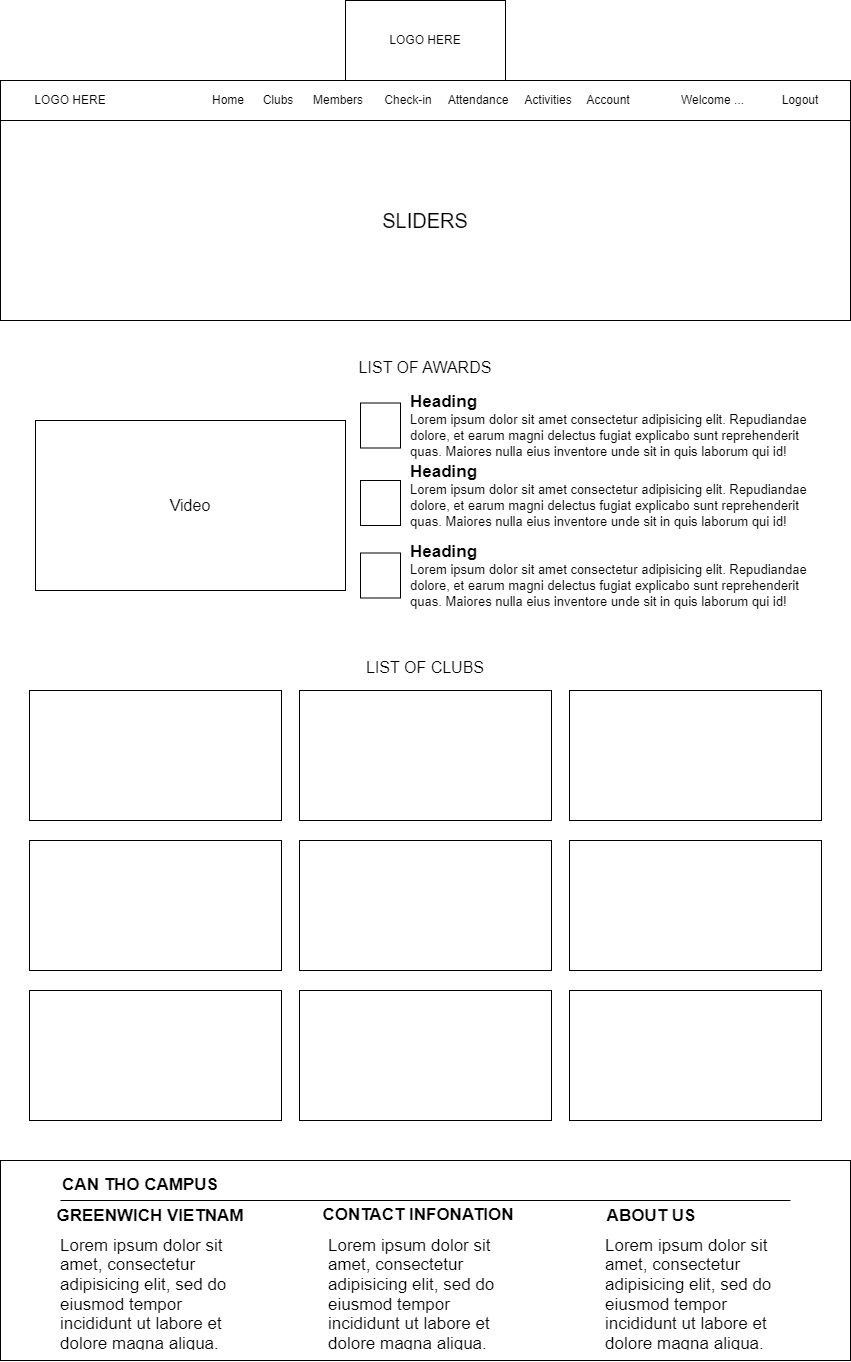

The diagram above was exported from draw.io. Its source (the exported page's mxGraphModel, read from the mxfile embedded in the PNG):
<mxGraphModel dx="2275" dy="1263" grid="0" gridSize="10" guides="1" tooltips="1" connect="1" arrows="1" fold="1" page="0" pageScale="1" pageWidth="850" pageHeight="1100" math="0" shadow="0">
  <root>
    <mxCell id="0" />
    <mxCell id="1" parent="0" />
    <mxCell id="B9jGkNQfQW2XwXkeApv2-1" value="LOGO HERE" style="rounded=0;whiteSpace=wrap;html=1;" vertex="1" parent="1">
      <mxGeometry x="345" width="160" height="80" as="geometry" />
    </mxCell>
    <mxCell id="B9jGkNQfQW2XwXkeApv2-2" value="" style="rounded=0;whiteSpace=wrap;html=1;" vertex="1" parent="1">
      <mxGeometry y="80" width="850" height="40" as="geometry" />
    </mxCell>
    <mxCell id="B9jGkNQfQW2XwXkeApv2-3" value="LOGO HERE" style="rounded=0;whiteSpace=wrap;html=1;strokeColor=none;" vertex="1" parent="1">
      <mxGeometry x="10" y="85" width="120" height="30" as="geometry" />
    </mxCell>
    <mxCell id="B9jGkNQfQW2XwXkeApv2-4" value="Home" style="text;html=1;strokeColor=none;fillColor=none;align=center;verticalAlign=middle;whiteSpace=wrap;rounded=0;" vertex="1" parent="1">
      <mxGeometry x="198" y="85" width="60" height="30" as="geometry" />
    </mxCell>
    <mxCell id="B9jGkNQfQW2XwXkeApv2-5" value="Clubs" style="text;html=1;strokeColor=none;fillColor=none;align=center;verticalAlign=middle;whiteSpace=wrap;rounded=0;" vertex="1" parent="1">
      <mxGeometry x="248" y="85" width="60" height="30" as="geometry" />
    </mxCell>
    <mxCell id="B9jGkNQfQW2XwXkeApv2-6" value="Check-in" style="text;html=1;strokeColor=none;fillColor=none;align=center;verticalAlign=middle;whiteSpace=wrap;rounded=0;" vertex="1" parent="1">
      <mxGeometry x="378" y="85" width="60" height="30" as="geometry" />
    </mxCell>
    <mxCell id="B9jGkNQfQW2XwXkeApv2-7" value="Members" style="text;html=1;strokeColor=none;fillColor=none;align=center;verticalAlign=middle;whiteSpace=wrap;rounded=0;" vertex="1" parent="1">
      <mxGeometry x="308" y="85" width="60" height="30" as="geometry" />
    </mxCell>
    <mxCell id="B9jGkNQfQW2XwXkeApv2-8" value="Attendance" style="text;html=1;strokeColor=none;fillColor=none;align=center;verticalAlign=middle;whiteSpace=wrap;rounded=0;" vertex="1" parent="1">
      <mxGeometry x="448" y="85" width="60" height="30" as="geometry" />
    </mxCell>
    <mxCell id="B9jGkNQfQW2XwXkeApv2-9" value="Activities" style="text;html=1;strokeColor=none;fillColor=none;align=center;verticalAlign=middle;whiteSpace=wrap;rounded=0;" vertex="1" parent="1">
      <mxGeometry x="518" y="85" width="60" height="30" as="geometry" />
    </mxCell>
    <mxCell id="B9jGkNQfQW2XwXkeApv2-10" value="Account" style="text;html=1;strokeColor=none;fillColor=none;align=center;verticalAlign=middle;whiteSpace=wrap;rounded=0;" vertex="1" parent="1">
      <mxGeometry x="578" y="85" width="60" height="30" as="geometry" />
    </mxCell>
    <mxCell id="B9jGkNQfQW2XwXkeApv2-11" value="Logout" style="text;html=1;strokeColor=none;fillColor=none;align=center;verticalAlign=middle;whiteSpace=wrap;rounded=0;" vertex="1" parent="1">
      <mxGeometry x="770" y="85" width="60" height="30" as="geometry" />
    </mxCell>
    <mxCell id="B9jGkNQfQW2XwXkeApv2-12" value="Welcome ..." style="text;html=1;strokeColor=none;fillColor=none;align=center;verticalAlign=middle;whiteSpace=wrap;rounded=0;" vertex="1" parent="1">
      <mxGeometry x="670" y="85" width="85" height="30" as="geometry" />
    </mxCell>
    <mxCell id="B9jGkNQfQW2XwXkeApv2-14" value="&lt;font style=&quot;font-size: 20px;&quot;&gt;SLIDERS&lt;/font&gt;" style="rounded=0;whiteSpace=wrap;html=1;" vertex="1" parent="1">
      <mxGeometry y="120" width="850" height="200" as="geometry" />
    </mxCell>
    <mxCell id="B9jGkNQfQW2XwXkeApv2-15" value="&lt;font style=&quot;font-size: 16px;&quot;&gt;LIST OF AWARDS&lt;/font&gt;" style="text;html=1;strokeColor=none;fillColor=none;align=center;verticalAlign=middle;whiteSpace=wrap;rounded=0;fontSize=20;" vertex="1" parent="1">
      <mxGeometry x="345" y="350" width="160" height="30" as="geometry" />
    </mxCell>
    <mxCell id="B9jGkNQfQW2XwXkeApv2-16" value="&lt;font style=&quot;font-size: 16px;&quot;&gt;LIST OF CLUBS&lt;/font&gt;" style="text;html=1;strokeColor=none;fillColor=none;align=center;verticalAlign=middle;whiteSpace=wrap;rounded=0;fontSize=20;" vertex="1" parent="1">
      <mxGeometry x="345" y="650" width="160" height="30" as="geometry" />
    </mxCell>
    <mxCell id="B9jGkNQfQW2XwXkeApv2-17" value="Video" style="rounded=0;whiteSpace=wrap;html=1;fontSize=16;" vertex="1" parent="1">
      <mxGeometry x="35" y="420" width="310" height="170" as="geometry" />
    </mxCell>
    <mxCell id="B9jGkNQfQW2XwXkeApv2-21" value="&lt;b&gt;&lt;font style=&quot;font-size: 17px;&quot;&gt;Heading&lt;/font&gt;&lt;/b&gt;&lt;br&gt;Lorem ipsum dolor sit amet consectetur adipisicing elit. Repudiandae dolore, et earum magni delectus fugiat explicabo sunt reprehenderit quas. Maiores nulla eius inventore unde sit in quis laborum qui id!" style="text;html=1;strokeColor=none;fillColor=none;align=left;verticalAlign=middle;whiteSpace=wrap;rounded=0;fontSize=13;" vertex="1" parent="1">
      <mxGeometry x="408" y="410" width="400" height="30" as="geometry" />
    </mxCell>
    <mxCell id="B9jGkNQfQW2XwXkeApv2-22" value="&lt;b&gt;&lt;font style=&quot;font-size: 17px;&quot;&gt;Heading&lt;/font&gt;&lt;/b&gt;&lt;br&gt;Lorem ipsum dolor sit amet consectetur adipisicing elit. Repudiandae dolore, et earum magni delectus fugiat explicabo sunt reprehenderit quas. Maiores nulla eius inventore unde sit in quis laborum qui id!" style="text;html=1;strokeColor=none;fillColor=none;align=left;verticalAlign=middle;whiteSpace=wrap;rounded=0;fontSize=13;" vertex="1" parent="1">
      <mxGeometry x="408" y="480" width="400" height="30" as="geometry" />
    </mxCell>
    <mxCell id="B9jGkNQfQW2XwXkeApv2-23" value="&lt;b&gt;&lt;font style=&quot;font-size: 17px;&quot;&gt;Heading&lt;/font&gt;&lt;/b&gt;&lt;br&gt;Lorem ipsum dolor sit amet consectetur adipisicing elit. Repudiandae dolore, et earum magni delectus fugiat explicabo sunt reprehenderit quas. Maiores nulla eius inventore unde sit in quis laborum qui id!" style="text;html=1;strokeColor=none;fillColor=none;align=left;verticalAlign=middle;whiteSpace=wrap;rounded=0;fontSize=13;" vertex="1" parent="1">
      <mxGeometry x="408" y="560" width="400" height="30" as="geometry" />
    </mxCell>
    <mxCell id="B9jGkNQfQW2XwXkeApv2-24" value="" style="rounded=0;whiteSpace=wrap;html=1;fontSize=17;" vertex="1" parent="1">
      <mxGeometry x="360" y="402.5" width="40" height="45" as="geometry" />
    </mxCell>
    <mxCell id="B9jGkNQfQW2XwXkeApv2-25" value="" style="rounded=0;whiteSpace=wrap;html=1;fontSize=17;" vertex="1" parent="1">
      <mxGeometry x="360" y="480" width="40" height="45" as="geometry" />
    </mxCell>
    <mxCell id="B9jGkNQfQW2XwXkeApv2-26" value="" style="rounded=0;whiteSpace=wrap;html=1;fontSize=17;" vertex="1" parent="1">
      <mxGeometry x="360" y="552.5" width="40" height="45" as="geometry" />
    </mxCell>
    <mxCell id="B9jGkNQfQW2XwXkeApv2-27" value="" style="rounded=0;whiteSpace=wrap;html=1;fontSize=17;" vertex="1" parent="1">
      <mxGeometry x="29" y="690" width="252" height="130" as="geometry" />
    </mxCell>
    <mxCell id="B9jGkNQfQW2XwXkeApv2-30" value="" style="rounded=0;whiteSpace=wrap;html=1;fontSize=17;" vertex="1" parent="1">
      <mxGeometry x="299" y="690" width="252" height="130" as="geometry" />
    </mxCell>
    <mxCell id="B9jGkNQfQW2XwXkeApv2-31" value="" style="rounded=0;whiteSpace=wrap;html=1;fontSize=17;" vertex="1" parent="1">
      <mxGeometry x="569" y="690" width="252" height="130" as="geometry" />
    </mxCell>
    <mxCell id="B9jGkNQfQW2XwXkeApv2-32" value="" style="rounded=0;whiteSpace=wrap;html=1;fontSize=17;" vertex="1" parent="1">
      <mxGeometry x="29" y="840" width="252" height="130" as="geometry" />
    </mxCell>
    <mxCell id="B9jGkNQfQW2XwXkeApv2-33" value="" style="rounded=0;whiteSpace=wrap;html=1;fontSize=17;" vertex="1" parent="1">
      <mxGeometry x="299" y="840" width="252" height="130" as="geometry" />
    </mxCell>
    <mxCell id="B9jGkNQfQW2XwXkeApv2-34" value="" style="rounded=0;whiteSpace=wrap;html=1;fontSize=17;" vertex="1" parent="1">
      <mxGeometry x="569" y="840" width="252" height="130" as="geometry" />
    </mxCell>
    <mxCell id="B9jGkNQfQW2XwXkeApv2-35" value="" style="rounded=0;whiteSpace=wrap;html=1;fontSize=17;" vertex="1" parent="1">
      <mxGeometry x="29" y="990" width="252" height="130" as="geometry" />
    </mxCell>
    <mxCell id="B9jGkNQfQW2XwXkeApv2-36" value="" style="rounded=0;whiteSpace=wrap;html=1;fontSize=17;" vertex="1" parent="1">
      <mxGeometry x="299" y="990" width="252" height="130" as="geometry" />
    </mxCell>
    <mxCell id="B9jGkNQfQW2XwXkeApv2-37" value="" style="rounded=0;whiteSpace=wrap;html=1;fontSize=17;" vertex="1" parent="1">
      <mxGeometry x="569" y="990" width="252" height="130" as="geometry" />
    </mxCell>
    <mxCell id="B9jGkNQfQW2XwXkeApv2-38" value="" style="rounded=0;whiteSpace=wrap;html=1;fontSize=17;" vertex="1" parent="1">
      <mxGeometry y="1160" width="850" height="200" as="geometry" />
    </mxCell>
    <mxCell id="B9jGkNQfQW2XwXkeApv2-39" value="" style="endArrow=none;html=1;rounded=0;fontSize=17;" edge="1" parent="1">
      <mxGeometry width="50" height="50" relative="1" as="geometry">
        <mxPoint x="60" y="1200" as="sourcePoint" />
        <mxPoint x="790" y="1200" as="targetPoint" />
      </mxGeometry>
    </mxCell>
    <mxCell id="B9jGkNQfQW2XwXkeApv2-40" value="CAN THO CAMPUS" style="text;html=1;strokeColor=none;fillColor=none;align=center;verticalAlign=middle;whiteSpace=wrap;rounded=0;fontSize=17;fontStyle=1" vertex="1" parent="1">
      <mxGeometry x="50" y="1170" width="180" height="30" as="geometry" />
    </mxCell>
    <mxCell id="B9jGkNQfQW2XwXkeApv2-41" value="GREENWICH VIETNAM" style="text;html=1;strokeColor=none;fillColor=none;align=center;verticalAlign=middle;whiteSpace=wrap;rounded=0;fontSize=17;fontStyle=1" vertex="1" parent="1">
      <mxGeometry x="50" y="1201" width="200" height="30" as="geometry" />
    </mxCell>
    <mxCell id="B9jGkNQfQW2XwXkeApv2-42" value="CONTACT INFONATION" style="text;html=1;strokeColor=none;fillColor=none;align=center;verticalAlign=middle;whiteSpace=wrap;rounded=0;fontSize=17;fontStyle=1" vertex="1" parent="1">
      <mxGeometry x="318" y="1200" width="200" height="30" as="geometry" />
    </mxCell>
    <mxCell id="B9jGkNQfQW2XwXkeApv2-43" value="ABOUT US" style="text;html=1;strokeColor=none;fillColor=none;align=center;verticalAlign=middle;whiteSpace=wrap;rounded=0;fontSize=17;fontStyle=1" vertex="1" parent="1">
      <mxGeometry x="551" y="1201" width="200" height="30" as="geometry" />
    </mxCell>
    <mxCell id="B9jGkNQfQW2XwXkeApv2-44" value="&lt;h1 style=&quot;line-height: 40%;&quot;&gt;&lt;span style=&quot;background-color: initial; font-size: 17px; font-weight: normal;&quot;&gt;Lorem ipsum dolor sit amet, consectetur adipisicing elit, sed do eiusmod tempor incididunt ut labore et dolore magna aliqua.&lt;/span&gt;&lt;br&gt;&lt;/h1&gt;" style="text;html=1;strokeColor=none;fillColor=none;spacing=5;spacingTop=-20;whiteSpace=wrap;overflow=hidden;rounded=0;fontSize=17;" vertex="1" parent="1">
      <mxGeometry x="55" y="1220" width="190" height="130" as="geometry" />
    </mxCell>
    <mxCell id="B9jGkNQfQW2XwXkeApv2-45" value="&lt;h1 style=&quot;line-height: 40%;&quot;&gt;&lt;span style=&quot;background-color: initial; font-size: 17px; font-weight: normal;&quot;&gt;Lorem ipsum dolor sit amet, consectetur adipisicing elit, sed do eiusmod tempor incididunt ut labore et dolore magna aliqua.&lt;/span&gt;&lt;br&gt;&lt;/h1&gt;" style="text;html=1;strokeColor=none;fillColor=none;spacing=5;spacingTop=-20;whiteSpace=wrap;overflow=hidden;rounded=0;fontSize=17;" vertex="1" parent="1">
      <mxGeometry x="323" y="1220" width="190" height="130" as="geometry" />
    </mxCell>
    <mxCell id="B9jGkNQfQW2XwXkeApv2-46" value="&lt;h1 style=&quot;line-height: 40%;&quot;&gt;&lt;span style=&quot;background-color: initial; font-size: 17px; font-weight: normal;&quot;&gt;Lorem ipsum dolor sit amet, consectetur adipisicing elit, sed do eiusmod tempor incididunt ut labore et dolore magna aliqua.&lt;/span&gt;&lt;br&gt;&lt;/h1&gt;" style="text;html=1;strokeColor=none;fillColor=none;spacing=5;spacingTop=-20;whiteSpace=wrap;overflow=hidden;rounded=0;fontSize=17;" vertex="1" parent="1">
      <mxGeometry x="600" y="1220" width="190" height="130" as="geometry" />
    </mxCell>
  </root>
</mxGraphModel>